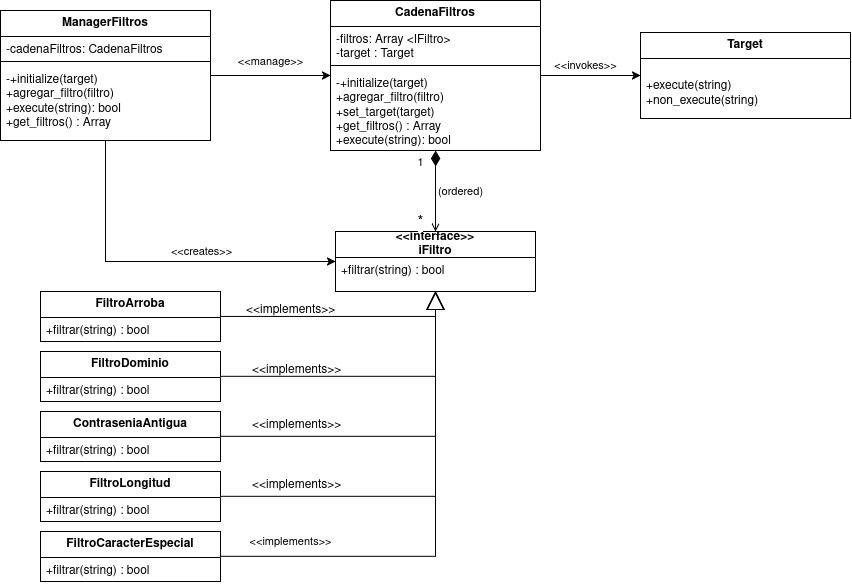

The diagram above was exported from draw.io. Its source (the exported page's mxGraphModel, read from the mxfile embedded in the PNG):
<mxGraphModel dx="777" dy="468" grid="1" gridSize="10" guides="1" tooltips="1" connect="1" arrows="1" fold="1" page="1" pageScale="1" pageWidth="827" pageHeight="1169" math="0" shadow="0">
  <root>
    <mxCell id="0" />
    <mxCell id="1" parent="0" />
    <mxCell id="pJzbNMx73S6rT-7hnhaR-2" parent="1" style="swimlane;fontStyle=0;childLayout=stackLayout;horizontal=1;startSize=26;fillColor=none;horizontalStack=0;resizeParent=1;resizeParentMax=0;resizeLast=0;collapsible=1;marginBottom=0;whiteSpace=wrap;html=1;" value="&lt;b&gt;ManagerFiltros&lt;/b&gt;" vertex="1">
      <mxGeometry height="130" width="210" x="110" y="79" as="geometry" />
    </mxCell>
    <mxCell id="pJzbNMx73S6rT-7hnhaR-3" parent="pJzbNMx73S6rT-7hnhaR-2" style="text;strokeColor=none;fillColor=none;align=left;verticalAlign=top;spacingLeft=4;spacingRight=4;overflow=hidden;rotatable=0;points=[[0,0.5],[1,0.5]];portConstraint=eastwest;whiteSpace=wrap;html=1;" value="&lt;div&gt;-cadenaFiltros: CadenaFiltros&lt;/div&gt;&lt;div&gt;&lt;br&gt;&lt;/div&gt;" vertex="1">
      <mxGeometry height="20" width="210" y="26" as="geometry" />
    </mxCell>
    <mxCell id="rhCkdKs0OSHHOmKQdiHp-1" parent="pJzbNMx73S6rT-7hnhaR-2" style="line;strokeWidth=1;rotatable=0;dashed=0;labelPosition=right;align=left;verticalAlign=middle;spacingTop=0;spacingLeft=6;points=[];portConstraint=eastwest;" value="" vertex="1">
      <mxGeometry height="10" width="210" y="46" as="geometry" />
    </mxCell>
    <mxCell id="rhCkdKs0OSHHOmKQdiHp-5" parent="pJzbNMx73S6rT-7hnhaR-2" style="text;strokeColor=none;fillColor=none;align=left;verticalAlign=top;spacingLeft=4;spacingRight=4;overflow=hidden;rotatable=0;points=[[0,0.5],[1,0.5]];portConstraint=eastwest;whiteSpace=wrap;html=1;" value="&lt;div&gt;-+initialize(target)&lt;/div&gt;&lt;div&gt;+agregar_filtro(filtro)&lt;/div&gt;&lt;div&gt;+execute(string): bool&lt;/div&gt;&lt;div&gt;+get_filtros() : Array&lt;/div&gt;" vertex="1">
      <mxGeometry height="74" width="210" y="56" as="geometry" />
    </mxCell>
    <mxCell id="rhCkdKs0OSHHOmKQdiHp-6" parent="1" style="swimlane;fontStyle=0;childLayout=stackLayout;horizontal=1;startSize=26;fillColor=none;horizontalStack=0;resizeParent=1;resizeParentMax=0;resizeLast=0;collapsible=1;marginBottom=0;whiteSpace=wrap;html=1;" value="&lt;b&gt;CadenaFiltros&lt;/b&gt;" vertex="1">
      <mxGeometry height="150" width="210" x="440" y="69" as="geometry" />
    </mxCell>
    <mxCell id="rhCkdKs0OSHHOmKQdiHp-7" parent="rhCkdKs0OSHHOmKQdiHp-6" style="text;strokeColor=none;fillColor=none;align=left;verticalAlign=top;spacingLeft=4;spacingRight=4;overflow=hidden;rotatable=0;points=[[0,0.5],[1,0.5]];portConstraint=eastwest;whiteSpace=wrap;html=1;" value="&lt;div&gt;-filtros: Array &amp;lt;IFiltro&amp;gt;&lt;/div&gt;&lt;div&gt;-target : Target&lt;/div&gt;" vertex="1">
      <mxGeometry height="34" width="210" y="26" as="geometry" />
    </mxCell>
    <mxCell id="rhCkdKs0OSHHOmKQdiHp-8" parent="rhCkdKs0OSHHOmKQdiHp-6" style="line;strokeWidth=1;rotatable=0;dashed=0;labelPosition=right;align=left;verticalAlign=middle;spacingTop=0;spacingLeft=6;points=[];portConstraint=eastwest;" value="" vertex="1">
      <mxGeometry height="10" width="210" y="60" as="geometry" />
    </mxCell>
    <mxCell id="rhCkdKs0OSHHOmKQdiHp-9" parent="rhCkdKs0OSHHOmKQdiHp-6" style="text;strokeColor=none;fillColor=none;align=left;verticalAlign=top;spacingLeft=4;spacingRight=4;overflow=hidden;rotatable=0;points=[[0,0.5],[1,0.5]];portConstraint=eastwest;whiteSpace=wrap;html=1;" value="&lt;div&gt;-+initialize(target)&lt;/div&gt;&lt;div&gt;+agregar_filtro(filtro)&lt;/div&gt;&lt;div&gt;+set_target(target)&lt;/div&gt;&lt;div&gt;+get_filtros() : Array&lt;/div&gt;&lt;div&gt;+execute(string): bool&lt;/div&gt;" vertex="1">
      <mxGeometry height="80" width="210" y="70" as="geometry" />
    </mxCell>
    <mxCell id="rhCkdKs0OSHHOmKQdiHp-10" parent="1" style="swimlane;fontStyle=0;childLayout=stackLayout;horizontal=1;startSize=26;fillColor=none;horizontalStack=0;resizeParent=1;resizeParentMax=0;resizeLast=0;collapsible=1;marginBottom=0;whiteSpace=wrap;html=1;" value="&lt;b&gt;Target&lt;/b&gt;" vertex="1">
      <mxGeometry height="86" width="210" x="750" y="101" as="geometry" />
    </mxCell>
    <mxCell id="rhCkdKs0OSHHOmKQdiHp-13" parent="rhCkdKs0OSHHOmKQdiHp-10" style="text;strokeColor=none;fillColor=none;align=left;verticalAlign=top;spacingLeft=4;spacingRight=4;overflow=hidden;rotatable=0;points=[[0,0.5],[1,0.5]];portConstraint=eastwest;whiteSpace=wrap;html=1;" value="&lt;br&gt;&lt;div&gt;+execute(string)&lt;/div&gt;&lt;div&gt;+non_execute(string)&amp;nbsp;&lt;/div&gt;" vertex="1">
      <mxGeometry height="60" width="210" y="26" as="geometry" />
    </mxCell>
    <mxCell id="rhCkdKs0OSHHOmKQdiHp-14" parent="1" style="swimlane;fontStyle=0;childLayout=stackLayout;horizontal=1;startSize=26;fillColor=none;horizontalStack=0;resizeParent=1;resizeParentMax=0;resizeLast=0;collapsible=1;marginBottom=0;whiteSpace=wrap;html=1;" value="&lt;b&gt;FiltroArroba&lt;/b&gt;" vertex="1">
      <mxGeometry height="50" width="180" x="150" y="360" as="geometry" />
    </mxCell>
    <mxCell id="rhCkdKs0OSHHOmKQdiHp-15" parent="rhCkdKs0OSHHOmKQdiHp-14" style="text;strokeColor=none;fillColor=none;align=left;verticalAlign=top;spacingLeft=4;spacingRight=4;overflow=hidden;rotatable=0;points=[[0,0.5],[1,0.5]];portConstraint=eastwest;whiteSpace=wrap;html=1;" value="+filtrar(string) : bool" vertex="1">
      <mxGeometry height="24" width="180" y="26" as="geometry" />
    </mxCell>
    <mxCell id="rhCkdKs0OSHHOmKQdiHp-17" parent="1" style="swimlane;fontStyle=0;childLayout=stackLayout;horizontal=1;startSize=26;fillColor=none;horizontalStack=0;resizeParent=1;resizeParentMax=0;resizeLast=0;collapsible=1;marginBottom=0;whiteSpace=wrap;html=1;" value="&lt;b&gt;FiltroDominio&lt;/b&gt;" vertex="1">
      <mxGeometry height="50" width="180" x="150" y="420" as="geometry" />
    </mxCell>
    <mxCell id="rhCkdKs0OSHHOmKQdiHp-18" parent="rhCkdKs0OSHHOmKQdiHp-17" style="text;strokeColor=none;fillColor=none;align=left;verticalAlign=top;spacingLeft=4;spacingRight=4;overflow=hidden;rotatable=0;points=[[0,0.5],[1,0.5]];portConstraint=eastwest;whiteSpace=wrap;html=1;" value="+filtrar(string) : bool" vertex="1">
      <mxGeometry height="24" width="180" y="26" as="geometry" />
    </mxCell>
    <mxCell id="rhCkdKs0OSHHOmKQdiHp-19" parent="1" style="swimlane;fontStyle=0;childLayout=stackLayout;horizontal=1;startSize=26;fillColor=none;horizontalStack=0;resizeParent=1;resizeParentMax=0;resizeLast=0;collapsible=1;marginBottom=0;whiteSpace=wrap;html=1;" value="&lt;b&gt;FiltroLongitud&lt;/b&gt;" vertex="1">
      <mxGeometry height="50" width="180" x="150" y="540" as="geometry" />
    </mxCell>
    <mxCell id="rhCkdKs0OSHHOmKQdiHp-20" parent="rhCkdKs0OSHHOmKQdiHp-19" style="text;strokeColor=none;fillColor=none;align=left;verticalAlign=top;spacingLeft=4;spacingRight=4;overflow=hidden;rotatable=0;points=[[0,0.5],[1,0.5]];portConstraint=eastwest;whiteSpace=wrap;html=1;" value="+filtrar(string) : bool" vertex="1">
      <mxGeometry height="24" width="180" y="26" as="geometry" />
    </mxCell>
    <mxCell id="rhCkdKs0OSHHOmKQdiHp-21" parent="1" style="swimlane;fontStyle=0;childLayout=stackLayout;horizontal=1;startSize=26;fillColor=none;horizontalStack=0;resizeParent=1;resizeParentMax=0;resizeLast=0;collapsible=1;marginBottom=0;whiteSpace=wrap;html=1;" value="&lt;b&gt;FiltroCaracterEspecial&lt;/b&gt;" vertex="1">
      <mxGeometry height="50" width="180" x="150" y="600" as="geometry" />
    </mxCell>
    <mxCell id="rhCkdKs0OSHHOmKQdiHp-22" parent="rhCkdKs0OSHHOmKQdiHp-21" style="text;strokeColor=none;fillColor=none;align=left;verticalAlign=top;spacingLeft=4;spacingRight=4;overflow=hidden;rotatable=0;points=[[0,0.5],[1,0.5]];portConstraint=eastwest;whiteSpace=wrap;html=1;" value="+filtrar(string) : bool" vertex="1">
      <mxGeometry height="24" width="180" y="26" as="geometry" />
    </mxCell>
    <mxCell id="rhCkdKs0OSHHOmKQdiHp-23" parent="1" style="swimlane;fontStyle=0;childLayout=stackLayout;horizontal=1;startSize=26;fillColor=none;horizontalStack=0;resizeParent=1;resizeParentMax=0;resizeLast=0;collapsible=1;marginBottom=0;whiteSpace=wrap;html=1;" value="&lt;b&gt;ContraseniaAntigua&lt;/b&gt;" vertex="1">
      <mxGeometry height="50" width="180" x="150" y="480" as="geometry" />
    </mxCell>
    <mxCell id="rhCkdKs0OSHHOmKQdiHp-24" parent="rhCkdKs0OSHHOmKQdiHp-23" style="text;strokeColor=none;fillColor=none;align=left;verticalAlign=top;spacingLeft=4;spacingRight=4;overflow=hidden;rotatable=0;points=[[0,0.5],[1,0.5]];portConstraint=eastwest;whiteSpace=wrap;html=1;" value="+filtrar(string) : bool" vertex="1">
      <mxGeometry height="24" width="180" y="26" as="geometry" />
    </mxCell>
    <mxCell id="rhCkdKs0OSHHOmKQdiHp-25" parent="1" style="swimlane;fontStyle=0;childLayout=stackLayout;horizontal=1;startSize=26;fillColor=none;horizontalStack=0;resizeParent=1;resizeParentMax=0;resizeLast=0;collapsible=1;marginBottom=0;whiteSpace=wrap;html=1;" value="&lt;div&gt;&lt;b&gt;&amp;lt;&amp;lt;interface&amp;gt;&amp;gt;&lt;/b&gt;&lt;/div&gt;&lt;div&gt;&lt;b&gt;iFiltro&lt;/b&gt;&lt;/div&gt;" vertex="1">
      <mxGeometry height="60" width="200" x="445" y="300" as="geometry" />
    </mxCell>
    <mxCell id="rhCkdKs0OSHHOmKQdiHp-26" parent="rhCkdKs0OSHHOmKQdiHp-25" style="text;strokeColor=none;fillColor=none;align=left;verticalAlign=top;spacingLeft=4;spacingRight=4;overflow=hidden;rotatable=0;points=[[0,0.5],[1,0.5]];portConstraint=eastwest;whiteSpace=wrap;html=1;" value="+filtrar(string) : bool" vertex="1">
      <mxGeometry height="34" width="200" y="26" as="geometry" />
    </mxCell>
    <mxCell id="rhCkdKs0OSHHOmKQdiHp-28" edge="1" parent="1" source="rhCkdKs0OSHHOmKQdiHp-21" style="endArrow=block;html=1;rounded=0;edgeStyle=orthogonalEdgeStyle;endFill=0;endSize=16;" target="rhCkdKs0OSHHOmKQdiHp-25" value="">
      <mxGeometry height="50" relative="1" width="50" as="geometry">
        <mxPoint x="370" y="450" as="sourcePoint" />
        <mxPoint x="420" y="400" as="targetPoint" />
      </mxGeometry>
    </mxCell>
    <mxCell id="OW-uEdHgkUj5il1SqzQ1-1" connectable="0" parent="rhCkdKs0OSHHOmKQdiHp-28" style="edgeLabel;html=1;align=center;verticalAlign=middle;resizable=0;points=[];" value="&amp;lt;&amp;lt;implements&amp;gt;&amp;gt;" vertex="1">
      <mxGeometry relative="1" x="0.4363" y="-3" as="geometry">
        <mxPoint x="-148" y="114" as="offset" />
      </mxGeometry>
    </mxCell>
    <mxCell id="OW-uEdHgkUj5il1SqzQ1-2" edge="1" parent="1" source="rhCkdKs0OSHHOmKQdiHp-19" style="endArrow=block;endSize=16;endFill=0;html=1;rounded=0;edgeStyle=orthogonalEdgeStyle;" target="rhCkdKs0OSHHOmKQdiHp-25" value="">
      <mxGeometry relative="1" width="160" as="geometry">
        <mxPoint x="552" y="554" as="sourcePoint" />
        <mxPoint x="480" y="460" as="targetPoint" />
      </mxGeometry>
    </mxCell>
    <mxCell id="OW-uEdHgkUj5il1SqzQ1-3" edge="1" parent="1" source="rhCkdKs0OSHHOmKQdiHp-23" style="endArrow=block;endSize=16;endFill=0;html=1;rounded=0;edgeStyle=orthogonalEdgeStyle;" target="rhCkdKs0OSHHOmKQdiHp-25" value="">
      <mxGeometry relative="1" width="160" as="geometry">
        <mxPoint x="512" y="524" as="sourcePoint" />
        <mxPoint x="440" y="430" as="targetPoint" />
      </mxGeometry>
    </mxCell>
    <mxCell id="OW-uEdHgkUj5il1SqzQ1-4" edge="1" parent="1" source="rhCkdKs0OSHHOmKQdiHp-17" style="endArrow=block;endSize=16;endFill=0;html=1;rounded=0;edgeStyle=orthogonalEdgeStyle;" target="rhCkdKs0OSHHOmKQdiHp-25" value="">
      <mxGeometry relative="1" width="160" as="geometry">
        <mxPoint x="452" y="464" as="sourcePoint" />
        <mxPoint x="380" y="370" as="targetPoint" />
      </mxGeometry>
    </mxCell>
    <mxCell id="OW-uEdHgkUj5il1SqzQ1-5" edge="1" parent="1" source="rhCkdKs0OSHHOmKQdiHp-14" style="endArrow=block;endSize=16;endFill=0;html=1;rounded=0;edgeStyle=orthogonalEdgeStyle;" target="rhCkdKs0OSHHOmKQdiHp-25" value="">
      <mxGeometry relative="1" width="160" as="geometry">
        <Array as="points">
          <mxPoint x="545" y="385" />
        </Array>
        <mxPoint x="502" y="494" as="sourcePoint" />
        <mxPoint x="430" y="400" as="targetPoint" />
      </mxGeometry>
    </mxCell>
    <mxCell id="OW-uEdHgkUj5il1SqzQ1-6" parent="1" style="text;whiteSpace=wrap;html=1;" value="&amp;lt;&amp;lt;implements&amp;gt;&amp;gt;" vertex="1">
      <mxGeometry height="20" width="96" x="360" y="540" as="geometry" />
    </mxCell>
    <mxCell id="OW-uEdHgkUj5il1SqzQ1-7" parent="1" style="text;whiteSpace=wrap;html=1;" value="&amp;lt;&amp;lt;implements&amp;gt;&amp;gt;" vertex="1">
      <mxGeometry height="20" width="100" x="360" y="480" as="geometry" />
    </mxCell>
    <mxCell id="OW-uEdHgkUj5il1SqzQ1-8" parent="1" style="text;whiteSpace=wrap;html=1;" value="&amp;lt;&amp;lt;implements&amp;gt;&amp;gt;" vertex="1">
      <mxGeometry height="40" width="120" x="360" y="425" as="geometry" />
    </mxCell>
    <mxCell id="OW-uEdHgkUj5il1SqzQ1-10" edge="1" parent="1" source="pJzbNMx73S6rT-7hnhaR-2" style="endArrow=classic;html=1;rounded=0;" target="rhCkdKs0OSHHOmKQdiHp-6" value="">
      <mxGeometry height="50" relative="1" width="50" as="geometry">
        <mxPoint x="370" y="280" as="sourcePoint" />
        <mxPoint x="420" y="230" as="targetPoint" />
      </mxGeometry>
    </mxCell>
    <mxCell id="OW-uEdHgkUj5il1SqzQ1-11" connectable="0" parent="OW-uEdHgkUj5il1SqzQ1-10" style="edgeLabel;html=1;align=center;verticalAlign=middle;resizable=0;points=[];" value="&amp;lt;&amp;lt;manage&amp;gt;&amp;gt;" vertex="1">
      <mxGeometry relative="1" x="0.2438" y="-1" as="geometry">
        <mxPoint x="-15" y="-15" as="offset" />
      </mxGeometry>
    </mxCell>
    <mxCell id="OW-uEdHgkUj5il1SqzQ1-12" edge="1" parent="1" source="rhCkdKs0OSHHOmKQdiHp-6" style="endArrow=classic;html=1;rounded=0;" target="rhCkdKs0OSHHOmKQdiHp-10" value="">
      <mxGeometry height="50" relative="1" width="50" as="geometry">
        <mxPoint x="560" y="280" as="sourcePoint" />
        <mxPoint x="610" y="230" as="targetPoint" />
      </mxGeometry>
    </mxCell>
    <mxCell id="OW-uEdHgkUj5il1SqzQ1-13" connectable="0" parent="OW-uEdHgkUj5il1SqzQ1-12" style="edgeLabel;html=1;align=center;verticalAlign=middle;resizable=0;points=[];" value="&amp;lt;&amp;lt;invokes&amp;gt;&amp;gt;" vertex="1">
      <mxGeometry relative="1" x="0.2827" y="-2" as="geometry">
        <mxPoint x="-20" y="-12" as="offset" />
      </mxGeometry>
    </mxCell>
    <mxCell id="OW-uEdHgkUj5il1SqzQ1-14" edge="1" parent="1" source="rhCkdKs0OSHHOmKQdiHp-25" style="endArrow=diamondThin;html=1;rounded=0;endFill=1;endSize=13;startArrow=open;startFill=0;" target="rhCkdKs0OSHHOmKQdiHp-6" value="">
      <mxGeometry height="50" relative="1" width="50" as="geometry">
        <mxPoint x="430" y="280" as="sourcePoint" />
        <mxPoint x="480" y="230" as="targetPoint" />
      </mxGeometry>
    </mxCell>
    <mxCell id="OW-uEdHgkUj5il1SqzQ1-15" connectable="0" parent="OW-uEdHgkUj5il1SqzQ1-14" style="edgeLabel;html=1;align=center;verticalAlign=middle;resizable=0;points=[];" value="1" vertex="1">
      <mxGeometry relative="1" x="0.3909" y="-1" as="geometry">
        <mxPoint x="-16" y="-13" as="offset" />
      </mxGeometry>
    </mxCell>
    <mxCell id="OW-uEdHgkUj5il1SqzQ1-16" connectable="0" parent="OW-uEdHgkUj5il1SqzQ1-14" style="edgeLabel;html=1;align=center;verticalAlign=middle;resizable=0;points=[];fontSize=15;" value="*" vertex="1">
      <mxGeometry relative="1" x="-0.6379" y="2" as="geometry">
        <mxPoint x="-13" y="5" as="offset" />
      </mxGeometry>
    </mxCell>
    <mxCell id="OW-uEdHgkUj5il1SqzQ1-17" connectable="0" parent="OW-uEdHgkUj5il1SqzQ1-14" style="edgeLabel;html=1;align=center;verticalAlign=middle;resizable=0;points=[];" value="(ordered)" vertex="1">
      <mxGeometry relative="1" x="-0.0206" y="-1" as="geometry">
        <mxPoint x="24" as="offset" />
      </mxGeometry>
    </mxCell>
    <mxCell id="OW-uEdHgkUj5il1SqzQ1-18" edge="1" parent="1" source="pJzbNMx73S6rT-7hnhaR-2" style="endArrow=classic;html=1;rounded=0;edgeStyle=orthogonalEdgeStyle;" target="rhCkdKs0OSHHOmKQdiHp-25" value="">
      <mxGeometry height="50" relative="1" width="50" as="geometry">
        <Array as="points">
          <mxPoint x="215" y="330" />
        </Array>
        <mxPoint x="420" y="320" as="sourcePoint" />
        <mxPoint x="470" y="270" as="targetPoint" />
      </mxGeometry>
    </mxCell>
    <mxCell id="OW-uEdHgkUj5il1SqzQ1-19" connectable="0" parent="OW-uEdHgkUj5il1SqzQ1-18" style="edgeLabel;html=1;align=center;verticalAlign=middle;resizable=0;points=[];" value="&amp;lt;&amp;lt;creates&amp;gt;&amp;gt;" vertex="1">
      <mxGeometry relative="1" x="0.2961" y="-1" as="geometry">
        <mxPoint x="-11" y="-11" as="offset" />
      </mxGeometry>
    </mxCell>
    <mxCell id="OW-uEdHgkUj5il1SqzQ1-9" parent="1" style="text;whiteSpace=wrap;html=1;" value="&amp;lt;&amp;lt;implements&amp;gt;&amp;gt;" vertex="1">
      <mxGeometry height="40" width="120" x="354" y="365" as="geometry" />
    </mxCell>
    <mxCell id="OW-uEdHgkUj5il1SqzQ1-22" edge="1" parent="1" source="OW-uEdHgkUj5il1SqzQ1-7" style="edgeStyle=orthogonalEdgeStyle;rounded=0;orthogonalLoop=1;jettySize=auto;html=1;exitX=0.5;exitY=1;exitDx=0;exitDy=0;" target="OW-uEdHgkUj5il1SqzQ1-7">
      <mxGeometry relative="1" as="geometry" />
    </mxCell>
  </root>
</mxGraphModel>